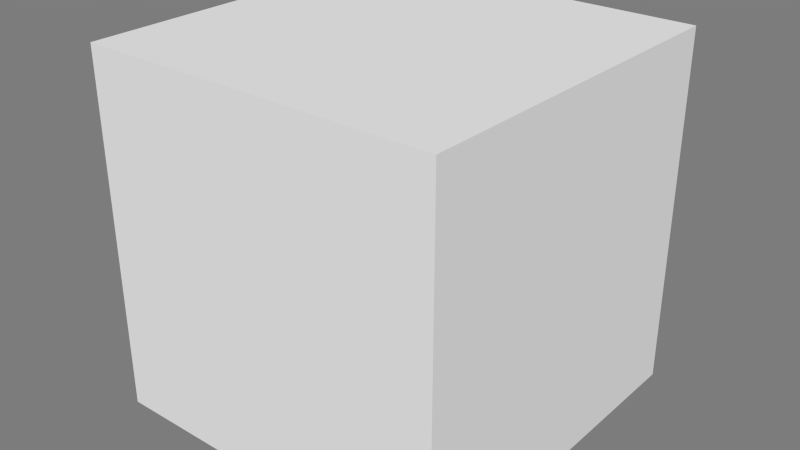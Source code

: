 # Source: Ending.blend  (saved by Blender 2.71.0; exported with 4.5.12 LTS)
import bpy
from mathutils import Matrix  # noqa: F401  (used for matrix-valued properties, if any)

bpy.ops.wm.read_factory_settings(use_empty=True)
scene = bpy.context.scene
scene.name = 'Scene'

# ---- collections
col_collection_1 = bpy.data.collections.new('Collection 1'); scene.collection.children.link(col_collection_1)

# ---- world
world_world = bpy.data.worlds.new('World'); scene.world = world_world
world_world.color = (0.2016, 0.2016, 0.2016)
world_world.use_sun_shadow = False
world_world.sun_shadow_jitter_overblur = 0.0
world_world.cycles.sampling_method = 'MANUAL'
world_world.cycles.sample_map_resolution = 256

# ---- meshes
me_plane = bpy.data.meshes.new('Plane')
me_plane.from_pydata([(-1.0, -1.0, 0.0), (1.0, -1.0, 0.0), (-1.0, 1.0, 0.0), (1.0, 1.0, 0.0), (-1.0, -1.0, 1.0), (1.0, -1.0, 1.0), (-1.0, 1.0, 1.0), (1.0, 1.0, 1.0)], [], [(0, 1, 3, 2), (4, 6, 7, 5), (3, 7, 6, 2), (1, 5, 7, 3), (0, 4, 5, 1), (2, 6, 4, 0)])
me_plane.use_remesh_preserve_volume = False
me_plane.use_remesh_preserve_attributes = False
me_plane.use_mirror_vertex_groups = False
me_plane.update()

# ---- objects
ob_plane = bpy.data.objects.new('Plane', me_plane)

# ---- transforms, parenting, visibility, modifiers, constraints
ob_plane.location = (0.0, 0.0, -1.0)
ob_plane.scale = (2.0, 2.0, 4.0)
ob_plane.lineart.crease_threshold = 0.0

# ---- collection membership
col_collection_1.objects.link(ob_plane)

# ---- scene / render settings (as saved in the file)
scene.frame_start = 1; scene.frame_end = 250; scene.frame_set(120)
scene.render.engine = 'BLENDER_EEVEE_NEXT'
scene.render.image_settings.color_mode = 'RGB'
scene.render.image_settings.compression = 90
scene.render.resolution_percentage = 50
scene.render.dither_intensity = 0.0
scene.render.bake_margin = 2
scene.cycles.use_denoising = False
scene.cycles.samples = 10
scene.cycles.sampling_pattern = 'TABULATED_SOBOL'
scene.cycles.light_sampling_threshold = 0.0
scene.cycles.use_adaptive_sampling = False
scene.cycles.use_light_tree = False
scene.cycles.blur_glossy = 0.0
scene.cycles.volume_bounces = 1
scene.cycles.pixel_filter_type = 'GAUSSIAN'
scene.cycles.sample_clamp_indirect = 0.0
scene.view_settings.view_transform = 'Standard'
bpy.context.view_layer.update()

# ---- added for rendering (the .blend has no active camera and no usable light): camera, sun
cam_auto = bpy.data.cameras.new('AutoCamera')
cam_auto.lens = 50.0
cam_auto.sensor_width = 36.0
cam_auto.clip_end = 1000.0
ob_auto_camera = bpy.data.objects.new('AutoCamera', cam_auto)
scene.collection.objects.link(ob_auto_camera)
ob_auto_camera.location = (6.41014, -7.69217, 6.12812)
ob_auto_camera.rotation_euler = (1.09748, -7.21219e-08, 0.694738)
scene.camera = ob_auto_camera
light_auto_sun = bpy.data.lights.new('AutoSun', 'SUN')
light_auto_sun.energy = 3.0
light_auto_sun.angle = 0.0523599
ob_auto_sun = bpy.data.objects.new('AutoSun', light_auto_sun)
scene.collection.objects.link(ob_auto_sun)
ob_auto_sun.rotation_euler = (0.872665, 0.174533, 0.523599)
bpy.context.view_layer.update()
